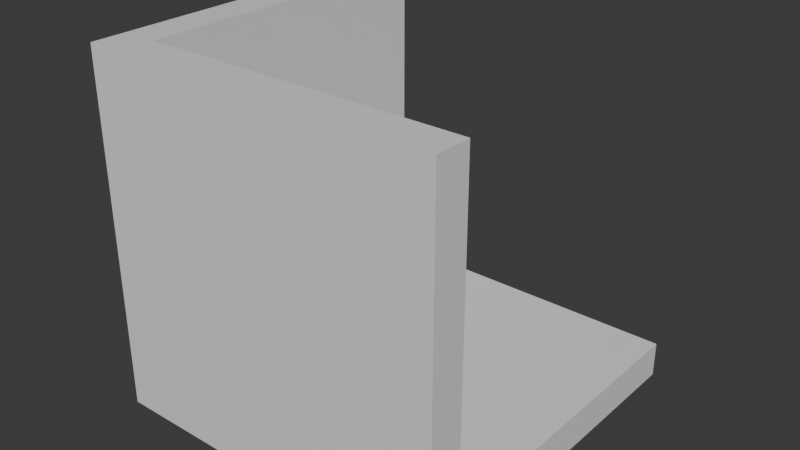 # Source: LevelBlockTemplate.blend  (saved by Blender 4.0.36; exported with 4.5.12 LTS)
import bpy
from mathutils import Matrix  # noqa: F401  (used for matrix-valued properties, if any)

bpy.ops.wm.read_factory_settings(use_empty=True)
scene = bpy.context.scene
scene.name = 'Scene'

# ---- materials (node trees are filled in below, after node groups)
mat_material = bpy.data.materials.new('Material')
mat_material.alpha_threshold = 0.0
mat_material.use_transparent_shadow = False
mat_material.roughness = 0.5
mat_material.line_color = (0.0, 0.0, 0.0, 1.0)

# ---- material node trees
mat_material.use_nodes = True; mat_material.node_tree.nodes.clear()
_N = mat_material.node_tree.nodes; _L = mat_material.node_tree.links
n0 = _N.new('ShaderNodeOutputMaterial'); n0.name = 'Material Output'; n0.location = (300, 300)
n1 = _N.new('ShaderNodeBsdfPrincipled'); n1.name = 'Principled BSDF'; n1.location = (10, 300)
n1.inputs[3].default_value = 1.45
_L.new(n1.outputs[0], n0.inputs[0])
n0.is_active_output = True

# ---- world
world_world = bpy.data.worlds.new('World'); scene.world = world_world
world_world.use_nodes = True; world_world.node_tree.nodes.clear()
_N = world_world.node_tree.nodes; _L = world_world.node_tree.links
n0 = _N.new('ShaderNodeOutputWorld'); n0.name = 'World Output'; n0.location = (300, 300)
n1 = _N.new('ShaderNodeBackground'); n1.name = 'Background'; n1.location = (10, 300)
n1.inputs[0].default_value = (0.05088, 0.05088, 0.05088, 1.0)
_L.new(n1.outputs[0], n0.inputs[0])
n0.is_active_output = True
world_world.color = (0.05088, 0.05088, 0.05088)
world_world.use_sun_shadow = False
world_world.sun_shadow_jitter_overblur = 0.0

# ---- meshes
me_cube = bpy.data.meshes.new('Cube')
me_cube.from_pydata([(1.0, 1.0, -1.0), (1.0, -1.0, 1.0), (1.0, -1.0, -1.0), (-1.0, 1.0, 1.0), (-1.0, 1.0, -1.0), (-1.0, -1.0, 1.0), (-1.0, -1.0, -1.0), (-0.8, -0.8, -0.8), (-0.8, 1.0, 1.0), (-0.8, -0.8, 1.0), (1.0, -0.8, 1.0), (1.0, 1.0, -0.8), (1.0, -0.8, -0.8), (-0.8, 1.0, -0.8)], [], [(9, 8, 3, 5, 1, 10), (2, 1, 5, 6), (6, 5, 3, 4), (4, 0, 2, 6), (1, 2, 0, 11, 12, 10), (0, 4, 3, 8, 13, 11), (12, 7, 9, 10), (9, 7, 13, 8), (13, 7, 12, 11)])
_uv = me_cube.uv_layers.new(name='UVMap')
_uv.uv.foreach_set('vector', [0.85, 0.725, 0.85, 0.5, 0.875, 0.5, 0.875, 0.75, 0.625, 0.75, 0.625, 0.725, 0.375, 0.75, 0.625, 0.75, 0.625, 1.0, 0.375, 1.0, 0.375, 0.0, 0.625, 0.0, 0.625, 0.25, 0.375, 0.25, 0.125, 0.5, 0.375, 0.5, 0.375, 0.75, 0.125, 0.75, 0.625, 0.75, 0.375, 0.75, 0.375, 0.5, 0.4, 0.5, 0.4, 0.725, 0.625, 0.725, 0.375, 0.5, 0.375, 0.25, 0.625, 0.25, 0.625, 0.275, 0.4, 0.275, 0.4, 0.5, 0.375, 0.775, 0.375, 1.0, 0.6, 1.0, 0.6, 0.775, 0.6, 0.0, 0.375, 0.0, 0.375, 0.225, 0.6, 0.225, 0.125, 0.525, 0.125, 0.75, 0.35, 0.75, 0.35, 0.525])
me_cube.materials.append(mat_material)
me_cube.use_mirror_vertex_groups = False
me_cube.update()

# ---- objects
ob_cube = bpy.data.objects.new('Cube', me_cube)

# ---- transforms, parenting, visibility, modifiers, constraints
ob_cube.location = (0.0, 0.0, 0.0)
ob_cube.lock_rotations_4d = False
ob_cube.empty_display_type = 'ARROWS'
ob_cube.lineart.crease_threshold = 0.0

# ---- collection membership
scene.collection.objects.link(ob_cube)

# ---- scene / render settings (as saved in the file)
scene.frame_start = 1; scene.frame_end = 250; scene.frame_set(1)
scene.render.engine = 'BLENDER_EEVEE_NEXT'
scene.cycles.sampling_pattern = 'TABULATED_SOBOL'
bpy.context.view_layer.update()

# ---- added for rendering (the .blend has no active camera and no usable light): camera, sun
cam_auto = bpy.data.cameras.new('AutoCamera')
cam_auto.lens = 50.0
cam_auto.sensor_width = 36.0
cam_auto.clip_end = 1000.0
ob_auto_camera = bpy.data.objects.new('AutoCamera', cam_auto)
scene.collection.objects.link(ob_auto_camera)
ob_auto_camera.location = (3.20507, -3.84609, 2.56406)
ob_auto_camera.rotation_euler = (1.09748, -7.21219e-08, 0.694738)
scene.camera = ob_auto_camera
light_auto_sun = bpy.data.lights.new('AutoSun', 'SUN')
light_auto_sun.energy = 3.0
light_auto_sun.angle = 0.0523599
ob_auto_sun = bpy.data.objects.new('AutoSun', light_auto_sun)
scene.collection.objects.link(ob_auto_sun)
ob_auto_sun.rotation_euler = (0.872665, 0.174533, 0.523599)
bpy.context.view_layer.update()
